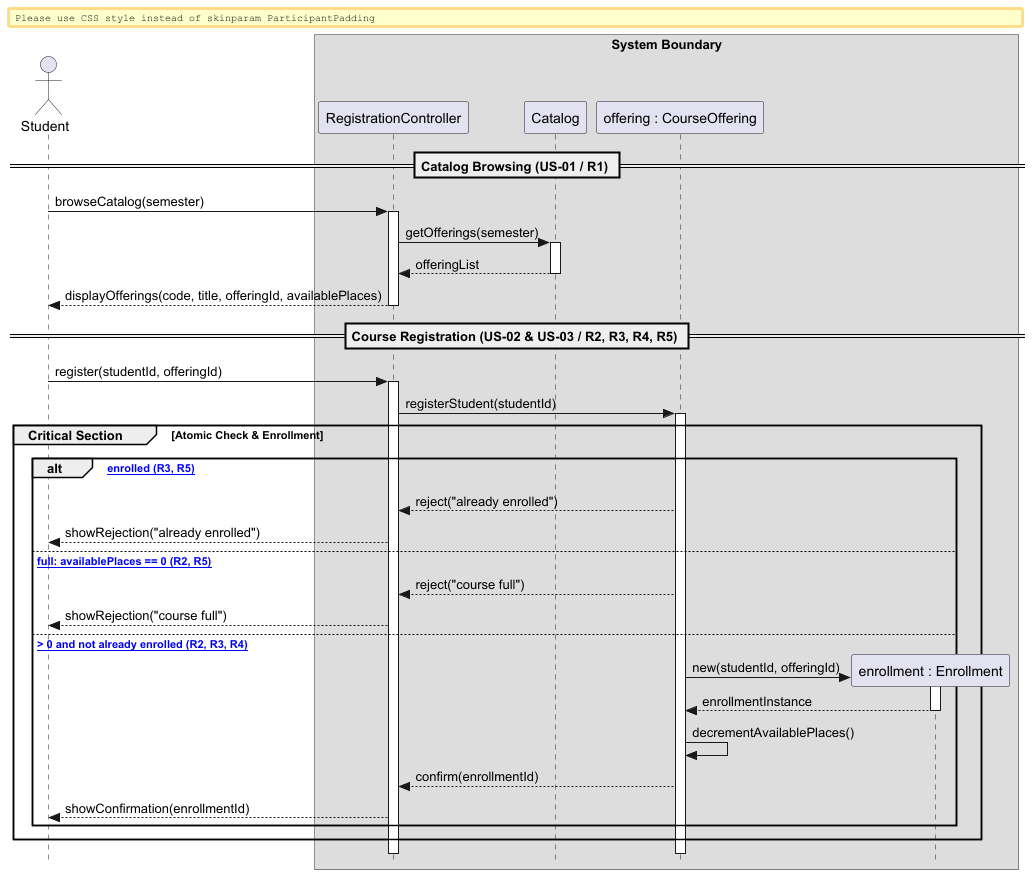

The diagram above was rendered by PlantUML. Its source (embedded in the PNG):
@startuml
skinparam style strictuml
skinparam BoxPadding 10
skinparam ParticipantPadding 10

actor "Student" as student
box "System Boundary"
    participant "RegistrationController" as controller
    participant "Catalog" as catalog
    participant "offering : CourseOffering" as offering
    participant "enrollment : Enrollment" as enrollment
end box

== Catalog Browsing (US-01 / R1) ==

student -> controller : browseCatalog(semester)
activate controller

controller -> catalog : getOfferings(semester)
activate catalog

catalog --> controller : offeringList
deactivate catalog

controller --> student : displayOfferings(code, title, offeringId, availablePlaces)
deactivate controller

== Course Registration (US-02 & US-03 / R2, R3, R4, R5) ==

student -> controller : register(studentId, offeringId)
activate controller

controller -> offering : registerStudent(studentId)
activate offering

group Critical Section [Atomic Check & Enrollment]
    alt [already enrolled (R3, R5)]
        offering --> controller : reject("already enrolled")
        controller --> student : showRejection("already enrolled")

    else [offering full: availablePlaces == 0 (R2, R5)]
        offering --> controller : reject("course full")
        controller --> student : showRejection("course full")

    else [availablePlaces > 0 and not already enrolled (R2, R3, R4)]
        create enrollment
        offering -> enrollment : new(studentId, offeringId)
        activate enrollment
        enrollment --> offering : enrollmentInstance
        deactivate enrollment

        offering -> offering : decrementAvailablePlaces()
        offering --> controller : confirm(enrollmentId)
        controller --> student : showConfirmation(enrollmentId)
    end
end

deactivate offering
deactivate controller

@enduml